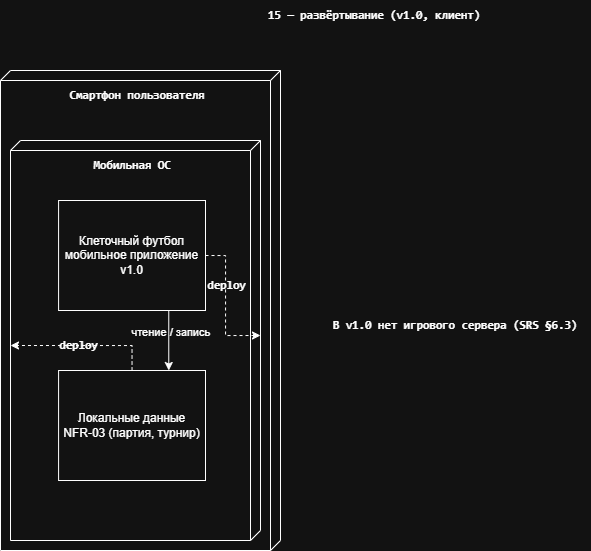

The diagram above was exported from draw.io. Its source (the exported page's mxGraphModel, read from the mxfile embedded in the PNG):
<mxGraphModel dx="1212" dy="640" grid="1" gridSize="10" guides="1" tooltips="1" connect="1" arrows="1" fold="1" page="1" pageScale="1" pageWidth="827" pageHeight="1169" math="0" shadow="0">
  <root>
    <mxCell id="0" />
    <mxCell id="1" parent="0" />
    <mxCell id="edHoDRKJ0gejcV3cIvBs-1" parent="1" style="text;html=1;whiteSpace=wrap;strokeColor=none;fillColor=none;align=center;verticalAlign=middle;rounded=0;" value="&lt;span style=&quot;font-family: Consolas, &amp;quot;Courier New&amp;quot;, monospace; font-size: 11.7px; font-weight: 600; text-align: start;&quot;&gt;&lt;font style=&quot;color: light-dark(rgb(204, 204, 204), rgb(255, 255, 255));&quot;&gt;15 — развёртывание (v1.0, клиент)&lt;/font&gt;&lt;/span&gt;" vertex="1">
      <mxGeometry height="30" width="240" x="294" y="10" as="geometry" />
    </mxCell>
    <mxCell id="edHoDRKJ0gejcV3cIvBs-2" parent="1" style="verticalAlign=top;align=center;shape=cube;size=10;direction=south;fontStyle=0;html=1;boundedLbl=1;spacingLeft=5;whiteSpace=wrap;" value="&lt;span style=&quot;font-family: Consolas, &amp;quot;Courier New&amp;quot;, monospace; font-size: 11.7px; font-weight: 600;&quot;&gt;&lt;font style=&quot;color: light-dark(rgb(204, 204, 204), rgb(255, 255, 255));&quot;&gt;Смартфон пользователя&lt;/font&gt;&lt;/span&gt;" vertex="1">
      <mxGeometry height="480" width="280" x="40" y="80" as="geometry" />
    </mxCell>
    <mxCell id="edHoDRKJ0gejcV3cIvBs-3" parent="edHoDRKJ0gejcV3cIvBs-2" style="verticalAlign=top;align=center;shape=cube;size=10;direction=south;html=1;boundedLbl=1;spacingLeft=5;whiteSpace=wrap;" value="&lt;span style=&quot;font-family: Consolas, &amp;quot;Courier New&amp;quot;, monospace; font-size: 11.7px; font-weight: 600; text-align: start;&quot;&gt;&lt;font style=&quot;color: light-dark(rgb(204, 204, 204), rgb(255, 255, 255));&quot;&gt;Мобильная ОС&lt;/font&gt;&lt;/span&gt;" vertex="1">
      <mxGeometry height="400" relative="1" width="250" as="geometry">
        <mxPoint x="10" y="70" as="offset" />
      </mxGeometry>
    </mxCell>
    <mxCell id="edHoDRKJ0gejcV3cIvBs-23" edge="1" parent="edHoDRKJ0gejcV3cIvBs-2" source="edHoDRKJ0gejcV3cIvBs-5" style="edgeStyle=orthogonalEdgeStyle;rounded=0;orthogonalLoop=1;jettySize=auto;html=1;exitX=0.75;exitY=1;exitDx=0;exitDy=0;entryX=0.75;entryY=0;entryDx=0;entryDy=0;" target="edHoDRKJ0gejcV3cIvBs-9">
      <mxGeometry relative="1" as="geometry" />
    </mxCell>
    <mxCell id="edHoDRKJ0gejcV3cIvBs-24" connectable="0" parent="edHoDRKJ0gejcV3cIvBs-23" style="edgeLabel;align=center;verticalAlign=middle;resizable=0;points=[];labelBackgroundColor=none;" value="чтение / запись" vertex="1">
      <mxGeometry relative="1" x="0.0056" as="geometry">
        <mxPoint x="2" y="-10" as="offset" />
      </mxGeometry>
    </mxCell>
    <mxCell id="edHoDRKJ0gejcV3cIvBs-5" parent="edHoDRKJ0gejcV3cIvBs-2" style="align=center;verticalAlign=middle;dashed=0;fontSize=12;fontColor=light-dark(#000000,#FFFFFF);whiteSpace=wrap;" value="Клеточный футбол&#10;мобильное приложение v1.0" vertex="1">
      <mxGeometry height="110" width="146.92" x="58.08" y="130" as="geometry" />
    </mxCell>
    <mxCell id="edHoDRKJ0gejcV3cIvBs-9" parent="edHoDRKJ0gejcV3cIvBs-2" style="align=center;verticalAlign=middle;dashed=0;whiteSpace=wrap;fontColor=light-dark(#000000,#FFFFFF);fontSize=12;" value="Локальные данные&#10;NFR-03 (партия, турнир)" vertex="1">
      <mxGeometry height="110" width="146.92" x="58.08" y="300" as="geometry" />
    </mxCell>
    <mxCell id="edHoDRKJ0gejcV3cIvBs-12" edge="1" parent="edHoDRKJ0gejcV3cIvBs-2" source="edHoDRKJ0gejcV3cIvBs-5" style="edgeStyle=orthogonalEdgeStyle;rounded=0;orthogonalLoop=1;jettySize=auto;html=1;exitX=0.5;exitY=0;exitDx=0;exitDy=0;entryX=0.15;entryY=0.512;entryDx=0;entryDy=0;entryPerimeter=0;" target="edHoDRKJ0gejcV3cIvBs-3">
      <mxGeometry relative="1" as="geometry" />
    </mxCell>
    <mxCell id="edHoDRKJ0gejcV3cIvBs-15" edge="1" parent="edHoDRKJ0gejcV3cIvBs-2" source="edHoDRKJ0gejcV3cIvBs-5" style="edgeStyle=orthogonalEdgeStyle;rounded=0;orthogonalLoop=1;jettySize=auto;html=1;exitX=1;exitY=0.5;exitDx=0;exitDy=0;entryX=0;entryY=0;entryDx=195;entryDy=0;entryPerimeter=0;dashed=1;" target="edHoDRKJ0gejcV3cIvBs-3">
      <mxGeometry relative="1" as="geometry">
        <Array as="points">
          <mxPoint x="225" y="185" />
          <mxPoint x="225" y="265" />
        </Array>
      </mxGeometry>
    </mxCell>
    <mxCell id="edHoDRKJ0gejcV3cIvBs-16" connectable="0" parent="edHoDRKJ0gejcV3cIvBs-15" style="edgeLabel;html=1;align=center;verticalAlign=middle;resizable=0;points=[];labelBackgroundColor=none;fontColor=light-dark(#000000,#FFFFFF);" value="&lt;span style=&quot;font-family: Consolas, &amp;quot;Courier New&amp;quot;, monospace; font-size: 11.7px; font-weight: 600; text-align: start; text-wrap-mode: wrap;&quot;&gt;deploy&lt;/span&gt;" vertex="1">
      <mxGeometry relative="1" x="-0.2635" as="geometry">
        <mxPoint as="offset" />
      </mxGeometry>
    </mxCell>
    <mxCell id="edHoDRKJ0gejcV3cIvBs-18" edge="1" parent="edHoDRKJ0gejcV3cIvBs-2" source="edHoDRKJ0gejcV3cIvBs-9" style="edgeStyle=orthogonalEdgeStyle;rounded=0;orthogonalLoop=1;jettySize=auto;html=1;exitX=0.5;exitY=0;exitDx=0;exitDy=0;entryX=0;entryY=0;entryDx=205;entryDy=250;entryPerimeter=0;dashed=1;labelBackgroundColor=none;fontColor=light-dark(#000000,#FFFFFF);" target="edHoDRKJ0gejcV3cIvBs-3">
      <mxGeometry relative="1" as="geometry">
        <Array as="points">
          <mxPoint x="132" y="275" />
        </Array>
      </mxGeometry>
    </mxCell>
    <mxCell id="edHoDRKJ0gejcV3cIvBs-19" connectable="0" parent="edHoDRKJ0gejcV3cIvBs-18" style="edgeLabel;html=1;align=center;verticalAlign=middle;resizable=0;points=[];labelBackgroundColor=none;" value="&lt;span style=&quot;font-family: Consolas, &amp;quot;Courier New&amp;quot;, monospace; font-size: 11.7px; font-weight: 600; text-align: start; text-wrap-mode: wrap;&quot;&gt;&lt;font style=&quot;color: light-dark(rgb(204, 204, 204), rgb(255, 255, 255));&quot;&gt;deploy&lt;/font&gt;&lt;/span&gt;" vertex="1">
      <mxGeometry relative="1" x="0.0685" y="-1" as="geometry">
        <mxPoint as="offset" />
      </mxGeometry>
    </mxCell>
    <mxCell id="edHoDRKJ0gejcV3cIvBs-25" parent="1" style="text;html=1;whiteSpace=wrap;strokeColor=none;fillColor=none;align=center;verticalAlign=middle;rounded=0;" value="&lt;span style=&quot;font-family: Consolas, &amp;quot;Courier New&amp;quot;, monospace; font-size: 11.7px; font-weight: 600; text-align: start;&quot;&gt;&lt;font style=&quot;color: light-dark(rgb(204, 204, 204), rgb(255, 255, 255));&quot;&gt;В v1.0 нет игрового сервера (SRS §6.3)&lt;/font&gt;&lt;/span&gt;" vertex="1">
      <mxGeometry height="30" width="270" x="360" y="320" as="geometry" />
    </mxCell>
  </root>
</mxGraphModel>